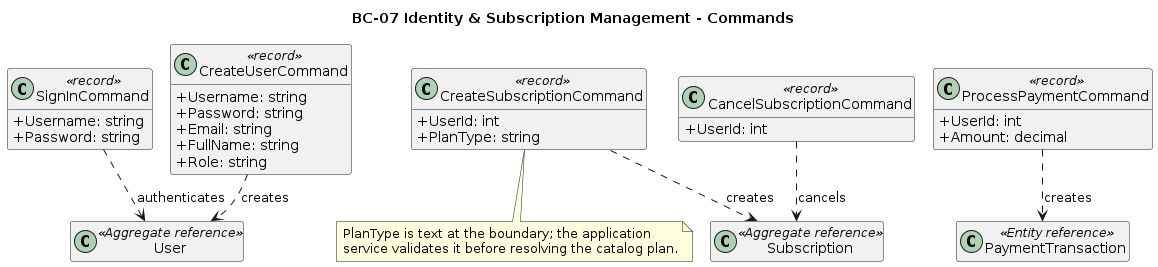

The diagram above was rendered by PlantUML. Its source (embedded in the PNG):
@startuml
title BC-07 Identity & Subscription Management - Commands
skinparam classAttributeIconSize 0
top to bottom direction
skinparam nodesep 18
skinparam ranksep 30
hide empty members

class SignInCommand <<record>>
SignInCommand : + Username: string
SignInCommand : + Password: string
class CreateUserCommand <<record>>
CreateUserCommand : + Username: string
CreateUserCommand : + Password: string
CreateUserCommand : + Email: string
CreateUserCommand : + FullName: string
CreateUserCommand : + Role: string
class CreateSubscriptionCommand <<record>>
CreateSubscriptionCommand : + UserId: int
CreateSubscriptionCommand : + PlanType: string
class CancelSubscriptionCommand <<record>>
CancelSubscriptionCommand : + UserId: int
class ProcessPaymentCommand <<record>>
ProcessPaymentCommand : + UserId: int
ProcessPaymentCommand : + Amount: decimal

class User <<Aggregate reference>>
class Subscription <<Aggregate reference>>
class PaymentTransaction <<Entity reference>>
SignInCommand ..> User : authenticates
CreateUserCommand ..> User : creates
CreateSubscriptionCommand ..> Subscription : creates
CancelSubscriptionCommand ..> Subscription : cancels
ProcessPaymentCommand ..> PaymentTransaction : creates

note bottom of CreateSubscriptionCommand
  PlanType is text at the boundary; the application
  service validates it before resolving the catalog plan.
end note
@enduml